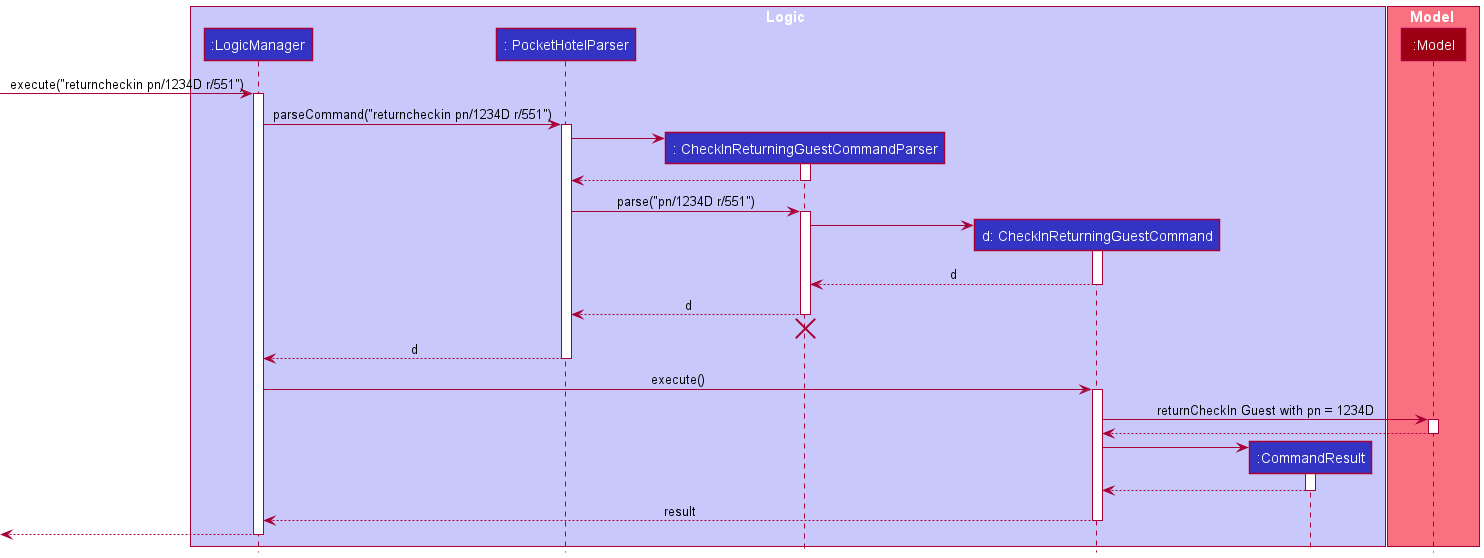

The diagram above was rendered by PlantUML. Its source (embedded in the PNG):
@startuml
!include style.puml

box Logic LOGIC_COLOR_T1
participant ":LogicManager" as LogicManager LOGIC_COLOR
participant ": PocketHotelParser" as  PocketHotelParser LOGIC_COLOR
participant ": CheckInReturningGuestCommandParser" as  CheckInReturningGuestCommandParser LOGIC_COLOR
participant "d: CheckInReturningGuestCommand" as  CheckInReturningGuestCommand LOGIC_COLOR
participant ":CommandResult" as CommandResult LOGIC_COLOR
end box

box Model MODEL_COLOR_T1
participant ":Model" as Model MODEL_COLOR
end box

[-> LogicManager : execute("returncheckin pn/1234D r/551")
activate LogicManager

LogicManager ->  PocketHotelParser : parseCommand("returncheckin pn/1234D r/551")
activate PocketHotelParser

create CheckInReturningGuestCommandParser
PocketHotelParser -> CheckInReturningGuestCommandParser
activate CheckInReturningGuestCommandParser

CheckInReturningGuestCommandParser --> PocketHotelParser
deactivate CheckInReturningGuestCommandParser

PocketHotelParser ->  CheckInReturningGuestCommandParser : parse("pn/1234D r/551")
activate CheckInReturningGuestCommandParser

create CheckInReturningGuestCommand
CheckInReturningGuestCommandParser -> CheckInReturningGuestCommand
activate CheckInReturningGuestCommand

CheckInReturningGuestCommand -->  CheckInReturningGuestCommandParser : d
deactivate CheckInReturningGuestCommand

CheckInReturningGuestCommandParser -->  PocketHotelParser : d
deactivate CheckInReturningGuestCommandParser
'Hidden arrow to position the destroy marker below the end of the activation bar.
CheckInReturningGuestCommandParser -[hidden]-> PocketHotelParser
destroy CheckInReturningGuestCommandParser

PocketHotelParser --> LogicManager : d
deactivate PocketHotelParser

LogicManager ->  CheckInReturningGuestCommand : execute()
activate CheckInReturningGuestCommand

CheckInReturningGuestCommand -> Model : returnCheckIn Guest with pn = 1234D
activate Model

Model --> CheckInReturningGuestCommand
deactivate Model

create CommandResult
CheckInReturningGuestCommand -> CommandResult
activate CommandResult

CommandResult --> CheckInReturningGuestCommand
deactivate CommandResult

CheckInReturningGuestCommand --> LogicManager : result
deactivate CheckInReturningGuestCommand

[<--LogicManager
deactivate LogicManager
@enduml